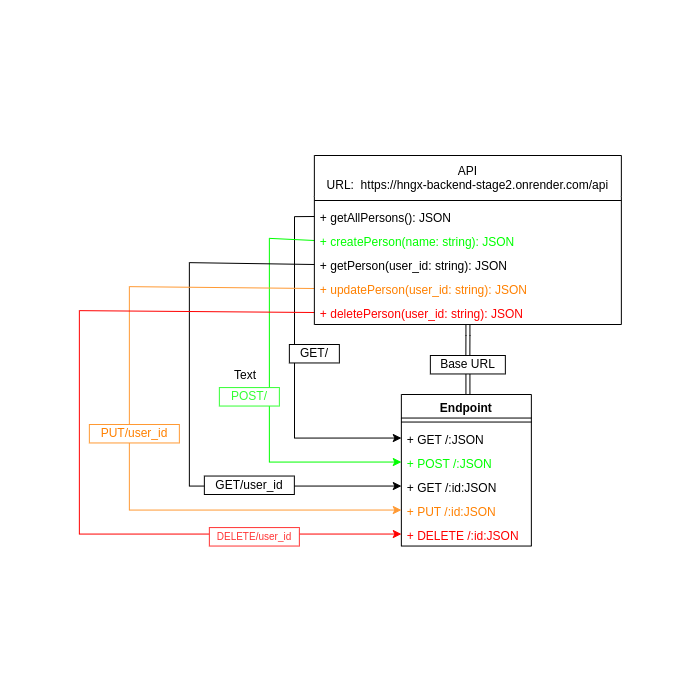

The diagram above was exported from draw.io. Its source (the exported page's mxGraphModel, read from the mxfile embedded in the PNG):
<mxGraphModel dx="2266" dy="1443" grid="1" gridSize="10" guides="1" tooltips="1" connect="1" arrows="1" fold="1" page="1" pageScale="1" pageWidth="700" pageHeight="700" math="0" shadow="0">
  <root>
    <mxCell id="0" />
    <mxCell id="1" parent="0" />
    <mxCell id="BHC5czTWczMG-eHYgrQM-23" style="edgeStyle=orthogonalEdgeStyle;rounded=0;orthogonalLoop=1;jettySize=auto;html=1;entryX=0.5;entryY=0;entryDx=0;entryDy=0;shape=link;" parent="1" source="BHC5czTWczMG-eHYgrQM-56" target="8" edge="1">
      <mxGeometry relative="1" as="geometry" />
    </mxCell>
    <mxCell id="8" value="Endpoint" style="swimlane;fontStyle=1;align=center;verticalAlign=top;childLayout=stackLayout;horizontal=1;startSize=23.53846153846154;horizontalStack=0;resizeParent=1;resizeParentMax=0;resizeLast=0;collapsible=0;marginBottom=0;rounded=0;" parent="1" vertex="1">
      <mxGeometry x="400.86" y="394" width="130" height="151.53846153846155" as="geometry" />
    </mxCell>
    <mxCell id="9" style="line;strokeWidth=1;fillColor=none;align=left;verticalAlign=middle;spacingTop=-1;spacingLeft=3;spacingRight=3;rotatable=0;labelPosition=right;points=[];portConstraint=eastwest;strokeColor=inherit;" parent="8" vertex="1">
      <mxGeometry y="23.53846153846154" width="130" height="8" as="geometry" />
    </mxCell>
    <mxCell id="10" value="+ GET /:JSON" style="text;strokeColor=none;fillColor=none;align=left;verticalAlign=top;spacingLeft=4;spacingRight=4;overflow=hidden;rotatable=0;points=[[0,0.5],[1,0.5]];portConstraint=eastwest;" parent="8" vertex="1">
      <mxGeometry y="31.53846153846154" width="130" height="24" as="geometry" />
    </mxCell>
    <mxCell id="11" value="+ POST /:JSON" style="text;strokeColor=none;fillColor=none;align=left;verticalAlign=top;spacingLeft=4;spacingRight=4;overflow=hidden;rotatable=0;points=[[0,0.5],[1,0.5]];portConstraint=eastwest;fontColor=#00FF00;" parent="8" vertex="1">
      <mxGeometry y="55.53846153846154" width="130" height="24" as="geometry" />
    </mxCell>
    <mxCell id="12" value="+ GET /:id:JSON" style="text;strokeColor=none;fillColor=none;align=left;verticalAlign=top;spacingLeft=4;spacingRight=4;overflow=hidden;rotatable=0;points=[[0,0.5],[1,0.5]];portConstraint=eastwest;" parent="8" vertex="1">
      <mxGeometry y="79.53846153846155" width="130" height="24" as="geometry" />
    </mxCell>
    <mxCell id="13" value="+ PUT /:id:JSON" style="text;strokeColor=none;fillColor=none;align=left;verticalAlign=top;spacingLeft=4;spacingRight=4;overflow=hidden;rotatable=0;points=[[0,0.5],[1,0.5]];portConstraint=eastwest;fontColor=#FF8000;" parent="8" vertex="1">
      <mxGeometry y="103.53846153846155" width="130" height="24" as="geometry" />
    </mxCell>
    <mxCell id="14" value="+ DELETE /:id:JSON" style="text;strokeColor=none;fillColor=none;align=left;verticalAlign=top;spacingLeft=4;spacingRight=4;overflow=hidden;rotatable=0;points=[[0,0.5],[1,0.5]];portConstraint=eastwest;fontColor=#FF0000;" parent="8" vertex="1">
      <mxGeometry y="127.53846153846155" width="130" height="24" as="geometry" />
    </mxCell>
    <mxCell id="BHC5czTWczMG-eHYgrQM-31" style="edgeStyle=orthogonalEdgeStyle;rounded=0;orthogonalLoop=1;jettySize=auto;html=1;exitX=0;exitY=0.5;exitDx=0;exitDy=0;entryX=0;entryY=0.5;entryDx=0;entryDy=0;" parent="1" source="4" target="10" edge="1">
      <mxGeometry relative="1" as="geometry" />
    </mxCell>
    <mxCell id="BHC5czTWczMG-eHYgrQM-32" style="edgeStyle=orthogonalEdgeStyle;rounded=0;orthogonalLoop=1;jettySize=auto;html=1;exitX=0;exitY=0.5;exitDx=0;exitDy=0;entryX=0;entryY=0.5;entryDx=0;entryDy=0;strokeColor=#00FF00;" parent="1" source="5" target="11" edge="1">
      <mxGeometry relative="1" as="geometry">
        <Array as="points">
          <mxPoint x="268.86" y="238" />
          <mxPoint x="268.86" y="462" />
        </Array>
      </mxGeometry>
    </mxCell>
    <mxCell id="BHC5czTWczMG-eHYgrQM-33" style="edgeStyle=orthogonalEdgeStyle;rounded=0;orthogonalLoop=1;jettySize=auto;html=1;exitX=0;exitY=0.5;exitDx=0;exitDy=0;entryX=0;entryY=0.5;entryDx=0;entryDy=0;" parent="1" source="6" target="12" edge="1">
      <mxGeometry relative="1" as="geometry">
        <Array as="points">
          <mxPoint x="188.86" y="262" />
          <mxPoint x="188.86" y="486" />
        </Array>
      </mxGeometry>
    </mxCell>
    <mxCell id="BHC5czTWczMG-eHYgrQM-34" style="edgeStyle=orthogonalEdgeStyle;rounded=0;orthogonalLoop=1;jettySize=auto;html=1;exitX=0;exitY=0.5;exitDx=0;exitDy=0;entryX=0;entryY=0.5;entryDx=0;entryDy=0;strokeColor=#FF9933;" parent="1" source="7" target="13" edge="1">
      <mxGeometry relative="1" as="geometry">
        <mxPoint x="248.86" y="534" as="targetPoint" />
        <Array as="points">
          <mxPoint x="128.86" y="286" />
          <mxPoint x="128.86" y="510" />
        </Array>
      </mxGeometry>
    </mxCell>
    <mxCell id="BHC5czTWczMG-eHYgrQM-35" style="edgeStyle=orthogonalEdgeStyle;rounded=0;orthogonalLoop=1;jettySize=auto;html=1;exitX=0;exitY=0.5;exitDx=0;exitDy=0;entryX=0;entryY=0.5;entryDx=0;entryDy=0;strokeColor=#FF0000;" parent="1" source="BHC5czTWczMG-eHYgrQM-30" target="14" edge="1">
      <mxGeometry relative="1" as="geometry">
        <mxPoint x="208.8599999999999" y="310.33333333333337" as="targetPoint" />
        <Array as="points">
          <mxPoint x="78.86" y="310" />
          <mxPoint x="78.86" y="534" />
        </Array>
      </mxGeometry>
    </mxCell>
    <object label="API&#10;URL:  https://hngx-backend-stage2.onrender.com/api&#10;" id="2">
      <mxCell style="swimlane;fontStyle=0;align=center;verticalAlign=top;childLayout=stackLayout;horizontal=1;startSize=41;horizontalStack=0;resizeParent=1;resizeParentMax=0;resizeLast=0;collapsible=0;marginBottom=0;spacingTop=1;swimlaneLine=0;glass=0;shadow=0;rounded=0;arcSize=50;swimlaneFillColor=none;strokeWidth=1;spacing=3;" parent="1" vertex="1">
        <mxGeometry x="313.86" y="155" width="307" height="169" as="geometry" />
      </mxCell>
    </object>
    <mxCell id="3" style="line;strokeWidth=1;fillColor=none;align=left;verticalAlign=middle;spacingTop=-1;spacingLeft=3;spacingRight=3;rotatable=0;labelPosition=right;points=[];portConstraint=eastwest;strokeColor=inherit;" parent="2" vertex="1">
      <mxGeometry y="41" width="307" height="8" as="geometry" />
    </mxCell>
    <mxCell id="4" value="+ getAllPersons(): JSON" style="text;strokeColor=none;fillColor=none;align=left;verticalAlign=top;spacingLeft=4;spacingRight=4;overflow=hidden;rotatable=0;points=[[0,0.5],[1,0.5]];portConstraint=eastwest;fontColor=#000000;" parent="2" vertex="1">
      <mxGeometry y="49" width="307" height="24" as="geometry" />
    </mxCell>
    <mxCell id="5" value="+ createPerson(name: string): JSON" style="text;strokeColor=none;fillColor=none;align=left;verticalAlign=top;spacingLeft=4;spacingRight=4;overflow=hidden;rotatable=0;points=[[0,0.5],[1,0.5]];portConstraint=eastwest;fontColor=#00FF00;" parent="2" vertex="1">
      <mxGeometry y="73" width="307" height="24" as="geometry" />
    </mxCell>
    <mxCell id="6" value="+ getPerson(user_id: string): JSON" style="text;strokeColor=none;fillColor=none;align=left;verticalAlign=top;spacingLeft=4;spacingRight=4;overflow=hidden;rotatable=0;points=[[0,0.5],[1,0.5]];portConstraint=eastwest;fontColor=#000000;" parent="2" vertex="1">
      <mxGeometry y="97" width="307" height="24" as="geometry" />
    </mxCell>
    <mxCell id="7" value="+ updatePerson(user_id: string): JSON" style="text;strokeColor=none;fillColor=none;align=left;verticalAlign=top;spacingLeft=4;spacingRight=4;overflow=hidden;rotatable=0;points=[[0,0.5],[1,0.5]];portConstraint=eastwest;fontColor=#FF8000;" parent="2" vertex="1">
      <mxGeometry y="121" width="307" height="24" as="geometry" />
    </mxCell>
    <mxCell id="BHC5czTWczMG-eHYgrQM-30" value="+ deletePerson(user_id: string): JSON" style="text;strokeColor=none;fillColor=none;align=left;verticalAlign=top;spacingLeft=4;spacingRight=4;overflow=hidden;rotatable=0;points=[[0,0.5],[1,0.5]];portConstraint=eastwest;fontColor=#FF0000;" parent="2" vertex="1">
      <mxGeometry y="145" width="307" height="24" as="geometry" />
    </mxCell>
    <mxCell id="BHC5czTWczMG-eHYgrQM-44" value="&lt;font style=&quot;font-size: 10px;&quot;&gt;DELETE/user_id&lt;/font&gt;" style="html=1;whiteSpace=wrap;fontColor=#FF3333;strokeColor=#FF3333;" parent="1" vertex="1">
      <mxGeometry x="208.86" y="527.0799999999999" width="90" height="18.46" as="geometry" />
    </mxCell>
    <mxCell id="BHC5czTWczMG-eHYgrQM-45" value="&lt;font color=&quot;#ff8000&quot;&gt;PUT/user_id&lt;/font&gt;" style="html=1;whiteSpace=wrap;fontColor=#FF3333;strokeColor=#FF9933;" parent="1" vertex="1">
      <mxGeometry x="88.86" y="424" width="90" height="18.46" as="geometry" />
    </mxCell>
    <mxCell id="BHC5czTWczMG-eHYgrQM-50" value="&lt;font color=&quot;#000000&quot;&gt;GET/user_id&lt;/font&gt;" style="html=1;whiteSpace=wrap;fontColor=#FF3333;strokeColor=#000000;" parent="1" vertex="1">
      <mxGeometry x="203.86" y="475.53999999999996" width="90" height="18.46" as="geometry" />
    </mxCell>
    <mxCell id="BHC5czTWczMG-eHYgrQM-51" value="&lt;font color=&quot;#000000&quot;&gt;GET/&lt;/font&gt;" style="html=1;whiteSpace=wrap;fontColor=#FF3333;strokeColor=#000000;" parent="1" vertex="1">
      <mxGeometry x="288.86" y="344" width="50" height="18.46" as="geometry" />
    </mxCell>
    <mxCell id="BHC5czTWczMG-eHYgrQM-52" value="&lt;font color=&quot;#33ff33&quot;&gt;POST/&lt;/font&gt;" style="html=1;whiteSpace=wrap;fontColor=#FF3333;strokeColor=#33FF33;" parent="1" vertex="1">
      <mxGeometry x="218.86" y="387.0799999999999" width="60" height="18.46" as="geometry" />
    </mxCell>
    <mxCell id="BHC5czTWczMG-eHYgrQM-57" value="" style="edgeStyle=orthogonalEdgeStyle;rounded=0;orthogonalLoop=1;jettySize=auto;html=1;entryX=0.5;entryY=0;entryDx=0;entryDy=0;shape=link;" parent="1" source="2" target="BHC5czTWczMG-eHYgrQM-56" edge="1">
      <mxGeometry relative="1" as="geometry">
        <mxPoint x="423.86" y="322" as="sourcePoint" />
        <mxPoint x="423.86" y="394" as="targetPoint" />
      </mxGeometry>
    </mxCell>
    <mxCell id="BHC5czTWczMG-eHYgrQM-56" value="&lt;font color=&quot;#000000&quot;&gt;Base URL&lt;/font&gt;" style="html=1;whiteSpace=wrap;fontColor=#FF3333;strokeColor=#000000;" parent="1" vertex="1">
      <mxGeometry x="429.86" y="355" width="75" height="18.46" as="geometry" />
    </mxCell>
    <mxCell id="1nkmuZ2iFaXgA_aAtAa3-14" value="Text" style="text;strokeColor=none;align=center;fillColor=none;html=1;verticalAlign=middle;whiteSpace=wrap;rounded=0;" vertex="1" parent="1">
      <mxGeometry x="214.86" y="360" width="60" height="30" as="geometry" />
    </mxCell>
  </root>
</mxGraphModel>